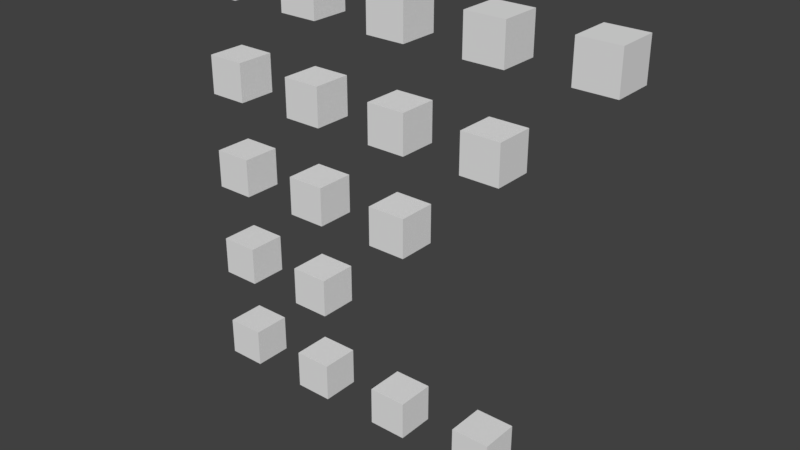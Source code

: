 # Source: lod_root_objects_mode.test.blend  (saved by Blender 2.78.0; exported with 4.5.12 LTS)
import bpy
from mathutils import Matrix  # noqa: F401  (used for matrix-valued properties, if any)

bpy.ops.wm.read_factory_settings(use_empty=True)
scene = bpy.context.scene
scene.name = 'Scene'

# ---- collections
col_collection_1 = bpy.data.collections.new('Collection 1'); scene.collection.children.link(col_collection_1)

# ---- materials (node trees are filled in below, after node groups)
mat_material = bpy.data.materials.new('Material')
mat_material.alpha_threshold = 0.0
mat_material.use_transparent_shadow = False
mat_material.roughness = 0.5

# ---- material node trees

# ---- world
world_world = bpy.data.worlds.new('World'); scene.world = world_world
world_world.color = (0.05088, 0.05088, 0.05088)
world_world.use_sun_shadow = False
world_world.sun_shadow_jitter_overblur = 0.0
world_world.cycles.sampling_method = 'MANUAL'

# ---- meshes
me_cube_019 = bpy.data.meshes.new('Cube.019')
me_cube_019.from_pydata([(-1.0, -1.0, -1.0), (-1.0, -1.0, 1.0), (-1.0, 1.0, -1.0), (-1.0, 1.0, 1.0), (1.0, -1.0, -1.0), (1.0, -1.0, 1.0), (1.0, 1.0, -1.0), (1.0, 1.0, 1.0)], [], [(0, 1, 3, 2), (2, 3, 7, 6), (6, 7, 5, 4), (4, 5, 1, 0), (2, 6, 4, 0), (7, 3, 1, 5)])
_uv = me_cube_019.uv_layers.new(name='UVMap')
_uv.uv.foreach_set('vector', [0.6667, 0.3333, 0.3333, 0.3333, 0.3333, 3.974e-08, 0.6667, 0.0, 0.3333, 0.6667, 3.974e-08, 0.6667, 0.0, 0.3333, 0.3333, 0.3333, 0.3333, 0.3333, 1.291e-07, 0.3333, 0.0, 8.941e-08, 0.3333, 0.0, 0.3333, 0.6667, 0.3333, 0.3333, 0.6667, 0.3333, 0.6667, 0.6667, 1.0, 0.3333, 0.6667, 0.3333, 0.6667, 2.98e-08, 1.0, 0.0, 0.3333, 0.6667, 0.3333, 1.0, 4.967e-08, 1.0, 0.0, 0.6667])
me_cube_019.materials.append(mat_material)
me_cube_019.use_remesh_preserve_volume = False
me_cube_019.use_remesh_preserve_attributes = False
me_cube_019.use_mirror_vertex_groups = False
me_cube_019.update()
me_cube_018 = bpy.data.meshes.new('Cube.018')
me_cube_018.from_pydata([(-1.0, -1.0, -1.0), (-1.0, -1.0, 1.0), (-1.0, 1.0, -1.0), (-1.0, 1.0, 1.0), (1.0, -1.0, -1.0), (1.0, -1.0, 1.0), (1.0, 1.0, -1.0), (1.0, 1.0, 1.0)], [], [(0, 1, 3, 2), (2, 3, 7, 6), (6, 7, 5, 4), (4, 5, 1, 0), (2, 6, 4, 0), (7, 3, 1, 5)])
_uv = me_cube_018.uv_layers.new(name='UVMap')
_uv.uv.foreach_set('vector', [0.6667, 0.3333, 0.3333, 0.3333, 0.3333, 3.974e-08, 0.6667, 0.0, 0.3333, 0.6667, 3.974e-08, 0.6667, 0.0, 0.3333, 0.3333, 0.3333, 0.3333, 0.3333, 1.291e-07, 0.3333, 0.0, 8.941e-08, 0.3333, 0.0, 0.3333, 0.6667, 0.3333, 0.3333, 0.6667, 0.3333, 0.6667, 0.6667, 1.0, 0.3333, 0.6667, 0.3333, 0.6667, 2.98e-08, 1.0, 0.0, 0.3333, 0.6667, 0.3333, 1.0, 4.967e-08, 1.0, 0.0, 0.6667])
me_cube_018.materials.append(mat_material)
me_cube_018.use_remesh_preserve_volume = False
me_cube_018.use_remesh_preserve_attributes = False
me_cube_018.use_mirror_vertex_groups = False
me_cube_018.update()
me_cube_017 = bpy.data.meshes.new('Cube.017')
me_cube_017.from_pydata([(-1.0, -1.0, -1.0), (-1.0, -1.0, 1.0), (-1.0, 1.0, -1.0), (-1.0, 1.0, 1.0), (1.0, -1.0, -1.0), (1.0, -1.0, 1.0), (1.0, 1.0, -1.0), (1.0, 1.0, 1.0)], [], [(0, 1, 3, 2), (2, 3, 7, 6), (6, 7, 5, 4), (4, 5, 1, 0), (2, 6, 4, 0), (7, 3, 1, 5)])
_uv = me_cube_017.uv_layers.new(name='UVMap')
_uv.uv.foreach_set('vector', [0.6667, 0.3333, 0.3333, 0.3333, 0.3333, 3.974e-08, 0.6667, 0.0, 0.3333, 0.6667, 3.974e-08, 0.6667, 0.0, 0.3333, 0.3333, 0.3333, 0.3333, 0.3333, 1.291e-07, 0.3333, 0.0, 8.941e-08, 0.3333, 0.0, 0.3333, 0.6667, 0.3333, 0.3333, 0.6667, 0.3333, 0.6667, 0.6667, 1.0, 0.3333, 0.6667, 0.3333, 0.6667, 2.98e-08, 1.0, 0.0, 0.3333, 0.6667, 0.3333, 1.0, 4.967e-08, 1.0, 0.0, 0.6667])
me_cube_017.materials.append(mat_material)
me_cube_017.use_remesh_preserve_volume = False
me_cube_017.use_remesh_preserve_attributes = False
me_cube_017.use_mirror_vertex_groups = False
me_cube_017.update()
me_cube_016 = bpy.data.meshes.new('Cube.016')
me_cube_016.from_pydata([(-1.0, -1.0, -1.0), (-1.0, -1.0, 1.0), (-1.0, 1.0, -1.0), (-1.0, 1.0, 1.0), (1.0, -1.0, -1.0), (1.0, -1.0, 1.0), (1.0, 1.0, -1.0), (1.0, 1.0, 1.0)], [], [(0, 1, 3, 2), (2, 3, 7, 6), (6, 7, 5, 4), (4, 5, 1, 0), (2, 6, 4, 0), (7, 3, 1, 5)])
_uv = me_cube_016.uv_layers.new(name='UVMap')
_uv.uv.foreach_set('vector', [0.6667, 0.3333, 0.3333, 0.3333, 0.3333, 3.974e-08, 0.6667, 0.0, 0.3333, 0.6667, 3.974e-08, 0.6667, 0.0, 0.3333, 0.3333, 0.3333, 0.3333, 0.3333, 1.291e-07, 0.3333, 0.0, 8.941e-08, 0.3333, 0.0, 0.3333, 0.6667, 0.3333, 0.3333, 0.6667, 0.3333, 0.6667, 0.6667, 1.0, 0.3333, 0.6667, 0.3333, 0.6667, 2.98e-08, 1.0, 0.0, 0.3333, 0.6667, 0.3333, 1.0, 4.967e-08, 1.0, 0.0, 0.6667])
me_cube_016.materials.append(mat_material)
me_cube_016.use_remesh_preserve_volume = False
me_cube_016.use_remesh_preserve_attributes = False
me_cube_016.use_mirror_vertex_groups = False
me_cube_016.update()
me_cube_015 = bpy.data.meshes.new('Cube.015')
me_cube_015.from_pydata([(-1.0, -1.0, -1.0), (-1.0, -1.0, 1.0), (-1.0, 1.0, -1.0), (-1.0, 1.0, 1.0), (1.0, -1.0, -1.0), (1.0, -1.0, 1.0), (1.0, 1.0, -1.0), (1.0, 1.0, 1.0)], [], [(0, 1, 3, 2), (2, 3, 7, 6), (6, 7, 5, 4), (4, 5, 1, 0), (2, 6, 4, 0), (7, 3, 1, 5)])
_uv = me_cube_015.uv_layers.new(name='UVMap')
_uv.uv.foreach_set('vector', [0.6667, 0.3333, 0.3333, 0.3333, 0.3333, 3.974e-08, 0.6667, 0.0, 0.3333, 0.6667, 3.974e-08, 0.6667, 0.0, 0.3333, 0.3333, 0.3333, 0.3333, 0.3333, 1.291e-07, 0.3333, 0.0, 8.941e-08, 0.3333, 0.0, 0.3333, 0.6667, 0.3333, 0.3333, 0.6667, 0.3333, 0.6667, 0.6667, 1.0, 0.3333, 0.6667, 0.3333, 0.6667, 2.98e-08, 1.0, 0.0, 0.3333, 0.6667, 0.3333, 1.0, 4.967e-08, 1.0, 0.0, 0.6667])
me_cube_015.materials.append(mat_material)
me_cube_015.use_remesh_preserve_volume = False
me_cube_015.use_remesh_preserve_attributes = False
me_cube_015.use_mirror_vertex_groups = False
me_cube_015.update()
me_cube_014 = bpy.data.meshes.new('Cube.014')
me_cube_014.from_pydata([(-1.0, -1.0, -1.0), (-1.0, -1.0, 1.0), (-1.0, 1.0, -1.0), (-1.0, 1.0, 1.0), (1.0, -1.0, -1.0), (1.0, -1.0, 1.0), (1.0, 1.0, -1.0), (1.0, 1.0, 1.0)], [], [(0, 1, 3, 2), (2, 3, 7, 6), (6, 7, 5, 4), (4, 5, 1, 0), (2, 6, 4, 0), (7, 3, 1, 5)])
_uv = me_cube_014.uv_layers.new(name='UVMap')
_uv.uv.foreach_set('vector', [0.6667, 0.3333, 0.3333, 0.3333, 0.3333, 3.974e-08, 0.6667, 0.0, 0.3333, 0.6667, 3.974e-08, 0.6667, 0.0, 0.3333, 0.3333, 0.3333, 0.3333, 0.3333, 1.291e-07, 0.3333, 0.0, 8.941e-08, 0.3333, 0.0, 0.3333, 0.6667, 0.3333, 0.3333, 0.6667, 0.3333, 0.6667, 0.6667, 1.0, 0.3333, 0.6667, 0.3333, 0.6667, 2.98e-08, 1.0, 0.0, 0.3333, 0.6667, 0.3333, 1.0, 4.967e-08, 1.0, 0.0, 0.6667])
me_cube_014.materials.append(mat_material)
me_cube_014.use_remesh_preserve_volume = False
me_cube_014.use_remesh_preserve_attributes = False
me_cube_014.use_mirror_vertex_groups = False
me_cube_014.update()
me_cube_013 = bpy.data.meshes.new('Cube.013')
me_cube_013.from_pydata([(-1.0, -1.0, -1.0), (-1.0, -1.0, 1.0), (-1.0, 1.0, -1.0), (-1.0, 1.0, 1.0), (1.0, -1.0, -1.0), (1.0, -1.0, 1.0), (1.0, 1.0, -1.0), (1.0, 1.0, 1.0)], [], [(0, 1, 3, 2), (2, 3, 7, 6), (6, 7, 5, 4), (4, 5, 1, 0), (2, 6, 4, 0), (7, 3, 1, 5)])
_uv = me_cube_013.uv_layers.new(name='UVMap')
_uv.uv.foreach_set('vector', [0.6667, 0.3333, 0.3333, 0.3333, 0.3333, 3.974e-08, 0.6667, 0.0, 0.3333, 0.6667, 3.974e-08, 0.6667, 0.0, 0.3333, 0.3333, 0.3333, 0.3333, 0.3333, 1.291e-07, 0.3333, 0.0, 8.941e-08, 0.3333, 0.0, 0.3333, 0.6667, 0.3333, 0.3333, 0.6667, 0.3333, 0.6667, 0.6667, 1.0, 0.3333, 0.6667, 0.3333, 0.6667, 2.98e-08, 1.0, 0.0, 0.3333, 0.6667, 0.3333, 1.0, 4.967e-08, 1.0, 0.0, 0.6667])
me_cube_013.materials.append(mat_material)
me_cube_013.use_remesh_preserve_volume = False
me_cube_013.use_remesh_preserve_attributes = False
me_cube_013.use_mirror_vertex_groups = False
me_cube_013.update()
me_cube_012 = bpy.data.meshes.new('Cube.012')
me_cube_012.from_pydata([(-1.0, -1.0, -1.0), (-1.0, -1.0, 1.0), (-1.0, 1.0, -1.0), (-1.0, 1.0, 1.0), (1.0, -1.0, -1.0), (1.0, -1.0, 1.0), (1.0, 1.0, -1.0), (1.0, 1.0, 1.0)], [], [(0, 1, 3, 2), (2, 3, 7, 6), (6, 7, 5, 4), (4, 5, 1, 0), (2, 6, 4, 0), (7, 3, 1, 5)])
_uv = me_cube_012.uv_layers.new(name='UVMap')
_uv.uv.foreach_set('vector', [0.6667, 0.3333, 0.3333, 0.3333, 0.3333, 3.974e-08, 0.6667, 0.0, 0.3333, 0.6667, 3.974e-08, 0.6667, 0.0, 0.3333, 0.3333, 0.3333, 0.3333, 0.3333, 1.291e-07, 0.3333, 0.0, 8.941e-08, 0.3333, 0.0, 0.3333, 0.6667, 0.3333, 0.3333, 0.6667, 0.3333, 0.6667, 0.6667, 1.0, 0.3333, 0.6667, 0.3333, 0.6667, 2.98e-08, 1.0, 0.0, 0.3333, 0.6667, 0.3333, 1.0, 4.967e-08, 1.0, 0.0, 0.6667])
me_cube_012.materials.append(mat_material)
me_cube_012.use_remesh_preserve_volume = False
me_cube_012.use_remesh_preserve_attributes = False
me_cube_012.use_mirror_vertex_groups = False
me_cube_012.update()
me_cube_011 = bpy.data.meshes.new('Cube.011')
me_cube_011.from_pydata([(-1.0, -1.0, -1.0), (-1.0, -1.0, 1.0), (-1.0, 1.0, -1.0), (-1.0, 1.0, 1.0), (1.0, -1.0, -1.0), (1.0, -1.0, 1.0), (1.0, 1.0, -1.0), (1.0, 1.0, 1.0)], [], [(0, 1, 3, 2), (2, 3, 7, 6), (6, 7, 5, 4), (4, 5, 1, 0), (2, 6, 4, 0), (7, 3, 1, 5)])
_uv = me_cube_011.uv_layers.new(name='UVMap')
_uv.uv.foreach_set('vector', [0.6667, 0.3333, 0.3333, 0.3333, 0.3333, 3.974e-08, 0.6667, 0.0, 0.3333, 0.6667, 3.974e-08, 0.6667, 0.0, 0.3333, 0.3333, 0.3333, 0.3333, 0.3333, 1.291e-07, 0.3333, 0.0, 8.941e-08, 0.3333, 0.0, 0.3333, 0.6667, 0.3333, 0.3333, 0.6667, 0.3333, 0.6667, 0.6667, 1.0, 0.3333, 0.6667, 0.3333, 0.6667, 2.98e-08, 1.0, 0.0, 0.3333, 0.6667, 0.3333, 1.0, 4.967e-08, 1.0, 0.0, 0.6667])
me_cube_011.materials.append(mat_material)
me_cube_011.use_remesh_preserve_volume = False
me_cube_011.use_remesh_preserve_attributes = False
me_cube_011.use_mirror_vertex_groups = False
me_cube_011.update()
me_cube_010 = bpy.data.meshes.new('Cube.010')
me_cube_010.from_pydata([(-1.0, -1.0, -1.0), (-1.0, -1.0, 1.0), (-1.0, 1.0, -1.0), (-1.0, 1.0, 1.0), (1.0, -1.0, -1.0), (1.0, -1.0, 1.0), (1.0, 1.0, -1.0), (1.0, 1.0, 1.0)], [], [(0, 1, 3, 2), (2, 3, 7, 6), (6, 7, 5, 4), (4, 5, 1, 0), (2, 6, 4, 0), (7, 3, 1, 5)])
_uv = me_cube_010.uv_layers.new(name='UVMap')
_uv.uv.foreach_set('vector', [0.6667, 0.3333, 0.3333, 0.3333, 0.3333, 3.974e-08, 0.6667, 0.0, 0.3333, 0.6667, 3.974e-08, 0.6667, 0.0, 0.3333, 0.3333, 0.3333, 0.3333, 0.3333, 1.291e-07, 0.3333, 0.0, 8.941e-08, 0.3333, 0.0, 0.3333, 0.6667, 0.3333, 0.3333, 0.6667, 0.3333, 0.6667, 0.6667, 1.0, 0.3333, 0.6667, 0.3333, 0.6667, 2.98e-08, 1.0, 0.0, 0.3333, 0.6667, 0.3333, 1.0, 4.967e-08, 1.0, 0.0, 0.6667])
me_cube_010.materials.append(mat_material)
me_cube_010.use_remesh_preserve_volume = False
me_cube_010.use_remesh_preserve_attributes = False
me_cube_010.use_mirror_vertex_groups = False
me_cube_010.update()
me_cube_009 = bpy.data.meshes.new('Cube.009')
me_cube_009.from_pydata([(-1.0, -1.0, -1.0), (-1.0, -1.0, 1.0), (-1.0, 1.0, -1.0), (-1.0, 1.0, 1.0), (1.0, -1.0, -1.0), (1.0, -1.0, 1.0), (1.0, 1.0, -1.0), (1.0, 1.0, 1.0)], [], [(0, 1, 3, 2), (2, 3, 7, 6), (6, 7, 5, 4), (4, 5, 1, 0), (2, 6, 4, 0), (7, 3, 1, 5)])
_uv = me_cube_009.uv_layers.new(name='UVMap')
_uv.uv.foreach_set('vector', [0.6667, 0.3333, 0.3333, 0.3333, 0.3333, 3.974e-08, 0.6667, 0.0, 0.3333, 0.6667, 3.974e-08, 0.6667, 0.0, 0.3333, 0.3333, 0.3333, 0.3333, 0.3333, 1.291e-07, 0.3333, 0.0, 8.941e-08, 0.3333, 0.0, 0.3333, 0.6667, 0.3333, 0.3333, 0.6667, 0.3333, 0.6667, 0.6667, 1.0, 0.3333, 0.6667, 0.3333, 0.6667, 2.98e-08, 1.0, 0.0, 0.3333, 0.6667, 0.3333, 1.0, 4.967e-08, 1.0, 0.0, 0.6667])
me_cube_009.materials.append(mat_material)
me_cube_009.use_remesh_preserve_volume = False
me_cube_009.use_remesh_preserve_attributes = False
me_cube_009.use_mirror_vertex_groups = False
me_cube_009.update()
me_cube_008 = bpy.data.meshes.new('Cube.008')
me_cube_008.from_pydata([(-1.0, -1.0, -1.0), (-1.0, -1.0, 1.0), (-1.0, 1.0, -1.0), (-1.0, 1.0, 1.0), (1.0, -1.0, -1.0), (1.0, -1.0, 1.0), (1.0, 1.0, -1.0), (1.0, 1.0, 1.0)], [], [(0, 1, 3, 2), (2, 3, 7, 6), (6, 7, 5, 4), (4, 5, 1, 0), (2, 6, 4, 0), (7, 3, 1, 5)])
_uv = me_cube_008.uv_layers.new(name='UVMap')
_uv.uv.foreach_set('vector', [0.6667, 0.3333, 0.3333, 0.3333, 0.3333, 3.974e-08, 0.6667, 0.0, 0.3333, 0.6667, 3.974e-08, 0.6667, 0.0, 0.3333, 0.3333, 0.3333, 0.3333, 0.3333, 1.291e-07, 0.3333, 0.0, 8.941e-08, 0.3333, 0.0, 0.3333, 0.6667, 0.3333, 0.3333, 0.6667, 0.3333, 0.6667, 0.6667, 1.0, 0.3333, 0.6667, 0.3333, 0.6667, 2.98e-08, 1.0, 0.0, 0.3333, 0.6667, 0.3333, 1.0, 4.967e-08, 1.0, 0.0, 0.6667])
me_cube_008.materials.append(mat_material)
me_cube_008.use_remesh_preserve_volume = False
me_cube_008.use_remesh_preserve_attributes = False
me_cube_008.use_mirror_vertex_groups = False
me_cube_008.update()
me_cube_007 = bpy.data.meshes.new('Cube.007')
me_cube_007.from_pydata([(-1.0, -1.0, -1.0), (-1.0, -1.0, 1.0), (-1.0, 1.0, -1.0), (-1.0, 1.0, 1.0), (1.0, -1.0, -1.0), (1.0, -1.0, 1.0), (1.0, 1.0, -1.0), (1.0, 1.0, 1.0)], [], [(0, 1, 3, 2), (2, 3, 7, 6), (6, 7, 5, 4), (4, 5, 1, 0), (2, 6, 4, 0), (7, 3, 1, 5)])
_uv = me_cube_007.uv_layers.new(name='UVMap')
_uv.uv.foreach_set('vector', [0.6667, 0.3333, 0.3333, 0.3333, 0.3333, 3.974e-08, 0.6667, 0.0, 0.3333, 0.6667, 3.974e-08, 0.6667, 0.0, 0.3333, 0.3333, 0.3333, 0.3333, 0.3333, 1.291e-07, 0.3333, 0.0, 8.941e-08, 0.3333, 0.0, 0.3333, 0.6667, 0.3333, 0.3333, 0.6667, 0.3333, 0.6667, 0.6667, 1.0, 0.3333, 0.6667, 0.3333, 0.6667, 2.98e-08, 1.0, 0.0, 0.3333, 0.6667, 0.3333, 1.0, 4.967e-08, 1.0, 0.0, 0.6667])
me_cube_007.materials.append(mat_material)
me_cube_007.use_remesh_preserve_volume = False
me_cube_007.use_remesh_preserve_attributes = False
me_cube_007.use_mirror_vertex_groups = False
me_cube_007.update()
me_cube_006 = bpy.data.meshes.new('Cube.006')
me_cube_006.from_pydata([(-1.0, -1.0, -1.0), (-1.0, -1.0, 1.0), (-1.0, 1.0, -1.0), (-1.0, 1.0, 1.0), (1.0, -1.0, -1.0), (1.0, -1.0, 1.0), (1.0, 1.0, -1.0), (1.0, 1.0, 1.0)], [], [(0, 1, 3, 2), (2, 3, 7, 6), (6, 7, 5, 4), (4, 5, 1, 0), (2, 6, 4, 0), (7, 3, 1, 5)])
_uv = me_cube_006.uv_layers.new(name='UVMap')
_uv.uv.foreach_set('vector', [0.6667, 0.3333, 0.3333, 0.3333, 0.3333, 3.974e-08, 0.6667, 0.0, 0.3333, 0.6667, 3.974e-08, 0.6667, 0.0, 0.3333, 0.3333, 0.3333, 0.3333, 0.3333, 1.291e-07, 0.3333, 0.0, 8.941e-08, 0.3333, 0.0, 0.3333, 0.6667, 0.3333, 0.3333, 0.6667, 0.3333, 0.6667, 0.6667, 1.0, 0.3333, 0.6667, 0.3333, 0.6667, 2.98e-08, 1.0, 0.0, 0.3333, 0.6667, 0.3333, 1.0, 4.967e-08, 1.0, 0.0, 0.6667])
me_cube_006.materials.append(mat_material)
me_cube_006.use_remesh_preserve_volume = False
me_cube_006.use_remesh_preserve_attributes = False
me_cube_006.use_mirror_vertex_groups = False
me_cube_006.update()
me_cube_005 = bpy.data.meshes.new('Cube.005')
me_cube_005.from_pydata([(-1.0, -1.0, -1.0), (-1.0, -1.0, 1.0), (-1.0, 1.0, -1.0), (-1.0, 1.0, 1.0), (1.0, -1.0, -1.0), (1.0, -1.0, 1.0), (1.0, 1.0, -1.0), (1.0, 1.0, 1.0)], [], [(0, 1, 3, 2), (2, 3, 7, 6), (6, 7, 5, 4), (4, 5, 1, 0), (2, 6, 4, 0), (7, 3, 1, 5)])
_uv = me_cube_005.uv_layers.new(name='UVMap')
_uv.uv.foreach_set('vector', [0.6667, 0.3333, 0.3333, 0.3333, 0.3333, 3.974e-08, 0.6667, 0.0, 0.3333, 0.6667, 3.974e-08, 0.6667, 0.0, 0.3333, 0.3333, 0.3333, 0.3333, 0.3333, 1.291e-07, 0.3333, 0.0, 8.941e-08, 0.3333, 0.0, 0.3333, 0.6667, 0.3333, 0.3333, 0.6667, 0.3333, 0.6667, 0.6667, 1.0, 0.3333, 0.6667, 0.3333, 0.6667, 2.98e-08, 1.0, 0.0, 0.3333, 0.6667, 0.3333, 1.0, 4.967e-08, 1.0, 0.0, 0.6667])
me_cube_005.materials.append(mat_material)
me_cube_005.use_remesh_preserve_volume = False
me_cube_005.use_remesh_preserve_attributes = False
me_cube_005.use_mirror_vertex_groups = False
me_cube_005.update()
me_cube_004 = bpy.data.meshes.new('Cube.004')
me_cube_004.from_pydata([(-1.0, -1.0, -1.0), (-1.0, -1.0, 1.0), (-1.0, 1.0, -1.0), (-1.0, 1.0, 1.0), (1.0, -1.0, -1.0), (1.0, -1.0, 1.0), (1.0, 1.0, -1.0), (1.0, 1.0, 1.0)], [], [(0, 1, 3, 2), (2, 3, 7, 6), (6, 7, 5, 4), (4, 5, 1, 0), (2, 6, 4, 0), (7, 3, 1, 5)])
_uv = me_cube_004.uv_layers.new(name='UVMap')
_uv.uv.foreach_set('vector', [0.6667, 0.3333, 0.3333, 0.3333, 0.3333, 3.974e-08, 0.6667, 0.0, 0.3333, 0.6667, 3.974e-08, 0.6667, 0.0, 0.3333, 0.3333, 0.3333, 0.3333, 0.3333, 1.291e-07, 0.3333, 0.0, 8.941e-08, 0.3333, 0.0, 0.3333, 0.6667, 0.3333, 0.3333, 0.6667, 0.3333, 0.6667, 0.6667, 1.0, 0.3333, 0.6667, 0.3333, 0.6667, 2.98e-08, 1.0, 0.0, 0.3333, 0.6667, 0.3333, 1.0, 4.967e-08, 1.0, 0.0, 0.6667])
me_cube_004.materials.append(mat_material)
me_cube_004.use_remesh_preserve_volume = False
me_cube_004.use_remesh_preserve_attributes = False
me_cube_004.use_mirror_vertex_groups = False
me_cube_004.update()
me_cube_003 = bpy.data.meshes.new('Cube.003')
me_cube_003.from_pydata([(-1.0, -1.0, -1.0), (-1.0, -1.0, 1.0), (-1.0, 1.0, -1.0), (-1.0, 1.0, 1.0), (1.0, -1.0, -1.0), (1.0, -1.0, 1.0), (1.0, 1.0, -1.0), (1.0, 1.0, 1.0)], [], [(0, 1, 3, 2), (2, 3, 7, 6), (6, 7, 5, 4), (4, 5, 1, 0), (2, 6, 4, 0), (7, 3, 1, 5)])
_uv = me_cube_003.uv_layers.new(name='UVMap')
_uv.uv.foreach_set('vector', [0.6667, 0.3333, 0.3333, 0.3333, 0.3333, 3.974e-08, 0.6667, 0.0, 0.3333, 0.6667, 3.974e-08, 0.6667, 0.0, 0.3333, 0.3333, 0.3333, 0.3333, 0.3333, 1.291e-07, 0.3333, 0.0, 8.941e-08, 0.3333, 0.0, 0.3333, 0.6667, 0.3333, 0.3333, 0.6667, 0.3333, 0.6667, 0.6667, 1.0, 0.3333, 0.6667, 0.3333, 0.6667, 2.98e-08, 1.0, 0.0, 0.3333, 0.6667, 0.3333, 1.0, 4.967e-08, 1.0, 0.0, 0.6667])
me_cube_003.materials.append(mat_material)
me_cube_003.use_remesh_preserve_volume = False
me_cube_003.use_remesh_preserve_attributes = False
me_cube_003.use_mirror_vertex_groups = False
me_cube_003.update()
me_cube_002 = bpy.data.meshes.new('Cube.002')
me_cube_002.from_pydata([(-1.0, -1.0, -1.0), (-1.0, -1.0, 1.0), (-1.0, 1.0, -1.0), (-1.0, 1.0, 1.0), (1.0, -1.0, -1.0), (1.0, -1.0, 1.0), (1.0, 1.0, -1.0), (1.0, 1.0, 1.0)], [], [(0, 1, 3, 2), (2, 3, 7, 6), (6, 7, 5, 4), (4, 5, 1, 0), (2, 6, 4, 0), (7, 3, 1, 5)])
_uv = me_cube_002.uv_layers.new(name='UVMap')
_uv.uv.foreach_set('vector', [0.6667, 0.3333, 0.3333, 0.3333, 0.3333, 3.974e-08, 0.6667, 0.0, 0.3333, 0.6667, 3.974e-08, 0.6667, 0.0, 0.3333, 0.3333, 0.3333, 0.3333, 0.3333, 1.291e-07, 0.3333, 0.0, 8.941e-08, 0.3333, 0.0, 0.3333, 0.6667, 0.3333, 0.3333, 0.6667, 0.3333, 0.6667, 0.6667, 1.0, 0.3333, 0.6667, 0.3333, 0.6667, 2.98e-08, 1.0, 0.0, 0.3333, 0.6667, 0.3333, 1.0, 4.967e-08, 1.0, 0.0, 0.6667])
me_cube_002.materials.append(mat_material)
me_cube_002.use_remesh_preserve_volume = False
me_cube_002.use_remesh_preserve_attributes = False
me_cube_002.use_mirror_vertex_groups = False
me_cube_002.update()
me_cube = bpy.data.meshes.new('Cube')
me_cube.from_pydata([(-1.0, -1.0, -1.0), (-1.0, -1.0, 1.0), (-1.0, 1.0, -1.0), (-1.0, 1.0, 1.0), (1.0, -1.0, -1.0), (1.0, -1.0, 1.0), (1.0, 1.0, -1.0), (1.0, 1.0, 1.0)], [], [(0, 1, 3, 2), (2, 3, 7, 6), (6, 7, 5, 4), (4, 5, 1, 0), (2, 6, 4, 0), (7, 3, 1, 5)])
_uv = me_cube.uv_layers.new(name='UVMap')
_uv.uv.foreach_set('vector', [0.6667, 0.3333, 0.3333, 0.3333, 0.3333, 3.974e-08, 0.6667, 0.0, 0.3333, 0.6667, 3.974e-08, 0.6667, 0.0, 0.3333, 0.3333, 0.3333, 0.3333, 0.3333, 1.291e-07, 0.3333, 0.0, 8.941e-08, 0.3333, 0.0, 0.3333, 0.6667, 0.3333, 0.3333, 0.6667, 0.3333, 0.6667, 0.6667, 1.0, 0.3333, 0.6667, 0.3333, 0.6667, 2.98e-08, 1.0, 0.0, 0.3333, 0.6667, 0.3333, 1.0, 4.967e-08, 1.0, 0.0, 0.6667])
me_cube.materials.append(mat_material)
me_cube.use_remesh_preserve_volume = False
me_cube.use_remesh_preserve_attributes = False
me_cube.use_mirror_vertex_groups = False
me_cube.update()

# ---- objects
ob_root_4_0_800 = bpy.data.objects.new('Root_4_0_800', None)
ob_l4_4 = bpy.data.objects.new('l4_4', me_cube_019)
ob_l3_4 = bpy.data.objects.new('l3_4', me_cube_018)
ob_l2_4 = bpy.data.objects.new('l2_4', me_cube_017)
ob_l1_4 = bpy.data.objects.new('l1_4', me_cube_016)
ob_l0_4 = bpy.data.objects.new('l0_4', me_cube_015)
ob_root_3_0_600 = bpy.data.objects.new('Root_3_0_600', None)
ob_l3_3 = bpy.data.objects.new('l3_3', me_cube_014)
ob_l2_3 = bpy.data.objects.new('l2_3', me_cube_013)
ob_l1_3 = bpy.data.objects.new('l1_3', me_cube_012)
ob_l0_3 = bpy.data.objects.new('l0_3', me_cube_011)
ob_root_2_0_400 = bpy.data.objects.new('Root_2_0_400', None)
ob_l2_2 = bpy.data.objects.new('l2_2', me_cube_010)
ob_l1_2 = bpy.data.objects.new('l1_2', me_cube_009)
ob_l0_2 = bpy.data.objects.new('l0_2', me_cube_008)
ob_root_1_0_200 = bpy.data.objects.new('Root_1_0_200', None)
ob_l1_1 = bpy.data.objects.new('l1_1', me_cube_007)
ob_l0_1 = bpy.data.objects.new('l0_1', me_cube_006)
ob_root_none = bpy.data.objects.new('Root_none', None)
ob_lnone_none_004 = bpy.data.objects.new('lnone_none.004', me_cube_005)
ob_lnone_none_003 = bpy.data.objects.new('lnone_none.003', me_cube_004)
ob_lnone_none_002 = bpy.data.objects.new('lnone_none.002', me_cube_003)
ob_lnone_none_001 = bpy.data.objects.new('lnone_none.001', me_cube_002)
ob_lnone_none = bpy.data.objects.new('lnone_none', me_cube)

# ---- transforms, parenting, visibility, modifiers, constraints
ob_root_4_0_800.location = (0.0, 0.0, 0.0)
ob_root_4_0_800.empty_image_offset = (0.0, 0.0)
ob_root_4_0_800.lineart.crease_threshold = 0.0
ob_l4_4.parent = ob_root_4_0_800
ob_l4_4.location = (20.0, 0.0, 20.0)
ob_l4_4.lineart.crease_threshold = 0.0
ob_l3_4.parent = ob_root_4_0_800
ob_l3_4.location = (15.0, 0.0, 20.0)
ob_l3_4.lineart.crease_threshold = 0.0
ob_l2_4.parent = ob_root_4_0_800
ob_l2_4.location = (10.0, 0.0, 20.0)
ob_l2_4.lineart.crease_threshold = 0.0
ob_l1_4.parent = ob_root_4_0_800
ob_l1_4.location = (5.0, 0.0, 20.0)
ob_l1_4.lineart.crease_threshold = 0.0
ob_l0_4.parent = ob_root_4_0_800
ob_l0_4.location = (0.0, 0.0, 20.0)
ob_l0_4.lineart.crease_threshold = 0.0
ob_root_3_0_600.location = (0.0, 0.0, 0.0)
ob_root_3_0_600.empty_image_offset = (0.0, 0.0)
ob_root_3_0_600.lineart.crease_threshold = 0.0
ob_l3_3.parent = ob_root_3_0_600
ob_l3_3.location = (15.0, 0.0, 15.0)
ob_l3_3.lineart.crease_threshold = 0.0
ob_l2_3.parent = ob_root_3_0_600
ob_l2_3.location = (10.0, 0.0, 15.0)
ob_l2_3.lineart.crease_threshold = 0.0
ob_l1_3.parent = ob_root_3_0_600
ob_l1_3.location = (5.0, 0.0, 15.0)
ob_l1_3.lineart.crease_threshold = 0.0
ob_l0_3.parent = ob_root_3_0_600
ob_l0_3.location = (0.0, 0.0, 15.0)
ob_l0_3.lineart.crease_threshold = 0.0
ob_root_2_0_400.location = (0.0, 0.0, 0.0)
ob_root_2_0_400.empty_image_offset = (0.0, 0.0)
ob_root_2_0_400.lineart.crease_threshold = 0.0
ob_l2_2.parent = ob_root_2_0_400
ob_l2_2.location = (10.0, 0.0, 10.0)
ob_l2_2.lineart.crease_threshold = 0.0
ob_l1_2.parent = ob_root_2_0_400
ob_l1_2.location = (5.0, 0.0, 10.0)
ob_l1_2.lineart.crease_threshold = 0.0
ob_l0_2.parent = ob_root_2_0_400
ob_l0_2.location = (0.0, 0.0, 10.0)
ob_l0_2.lineart.crease_threshold = 0.0
ob_root_1_0_200.location = (0.0, 0.0, 0.0)
ob_root_1_0_200.empty_image_offset = (0.0, 0.0)
ob_root_1_0_200.lineart.crease_threshold = 0.0
ob_l1_1.parent = ob_root_1_0_200
ob_l1_1.location = (5.0, 0.0, 5.0)
ob_l1_1.lineart.crease_threshold = 0.0
ob_l0_1.parent = ob_root_1_0_200
ob_l0_1.location = (0.0, 0.0, 5.0)
ob_l0_1.lineart.crease_threshold = 0.0
ob_root_none.location = (0.0, 0.0, 0.0)
ob_root_none.empty_image_offset = (0.0, 0.0)
ob_root_none.lineart.crease_threshold = 0.0
ob_lnone_none_004.parent = ob_root_none
ob_lnone_none_004.location = (20.0, 0.0, 0.0)
ob_lnone_none_004.lineart.crease_threshold = 0.0
ob_lnone_none_003.parent = ob_root_none
ob_lnone_none_003.location = (15.0, 0.0, 0.0)
ob_lnone_none_003.lineart.crease_threshold = 0.0
ob_lnone_none_002.parent = ob_root_none
ob_lnone_none_002.location = (10.0, 0.0, 0.0)
ob_lnone_none_002.lineart.crease_threshold = 0.0
ob_lnone_none_001.parent = ob_root_none
ob_lnone_none_001.location = (5.0, 0.0, 0.0)
ob_lnone_none_001.lineart.crease_threshold = 0.0
ob_lnone_none.parent = ob_root_none
ob_lnone_none.location = (0.0, 0.0, 0.0)
ob_lnone_none.lineart.crease_threshold = 0.0

# ---- collection membership
col_collection_1.objects.link(ob_root_4_0_800)
col_collection_1.objects.link(ob_l4_4)
col_collection_1.objects.link(ob_l3_4)
col_collection_1.objects.link(ob_l2_4)
col_collection_1.objects.link(ob_l1_4)
col_collection_1.objects.link(ob_l0_4)
col_collection_1.objects.link(ob_root_3_0_600)
col_collection_1.objects.link(ob_l3_3)
col_collection_1.objects.link(ob_l2_3)
col_collection_1.objects.link(ob_l1_3)
col_collection_1.objects.link(ob_l0_3)
col_collection_1.objects.link(ob_root_2_0_400)
col_collection_1.objects.link(ob_l2_2)
col_collection_1.objects.link(ob_l1_2)
col_collection_1.objects.link(ob_l0_2)
col_collection_1.objects.link(ob_root_1_0_200)
col_collection_1.objects.link(ob_l1_1)
col_collection_1.objects.link(ob_l0_1)
col_collection_1.objects.link(ob_root_none)
col_collection_1.objects.link(ob_lnone_none_004)
col_collection_1.objects.link(ob_lnone_none_003)
col_collection_1.objects.link(ob_lnone_none_002)
col_collection_1.objects.link(ob_lnone_none_001)
col_collection_1.objects.link(ob_lnone_none)

# ---- scene / render settings (as saved in the file)
scene.frame_start = 1; scene.frame_end = 250; scene.frame_set(1)
scene.render.engine = 'BLENDER_EEVEE_NEXT'
scene.render.resolution_percentage = 50
scene.render.dither_intensity = 0.0
scene.cycles.use_denoising = False
scene.cycles.samples = 128
scene.cycles.sampling_pattern = 'TABULATED_SOBOL'
scene.cycles.light_sampling_threshold = 0.0
scene.cycles.use_adaptive_sampling = False
scene.cycles.use_light_tree = False
scene.cycles.blur_glossy = 0.0
scene.cycles.sample_clamp_indirect = 0.0
scene.view_settings.view_transform = 'Standard'
bpy.context.view_layer.update()

# ---- added for rendering (the .blend has no active camera and no usable light): camera, sun
cam_auto = bpy.data.cameras.new('AutoCamera')
cam_auto.lens = 50.0
cam_auto.sensor_width = 36.0
cam_auto.clip_end = 1000.0
ob_auto_camera = bpy.data.objects.new('AutoCamera', cam_auto)
scene.collection.objects.link(ob_auto_camera)
ob_auto_camera.location = (38.8456, -34.6148, 33.0765)
ob_auto_camera.rotation_euler = (1.09748, -7.21219e-08, 0.694738)
scene.camera = ob_auto_camera
light_auto_sun = bpy.data.lights.new('AutoSun', 'SUN')
light_auto_sun.energy = 3.0
light_auto_sun.angle = 0.0523599
ob_auto_sun = bpy.data.objects.new('AutoSun', light_auto_sun)
scene.collection.objects.link(ob_auto_sun)
ob_auto_sun.rotation_euler = (0.872665, 0.174533, 0.523599)
bpy.context.view_layer.update()
